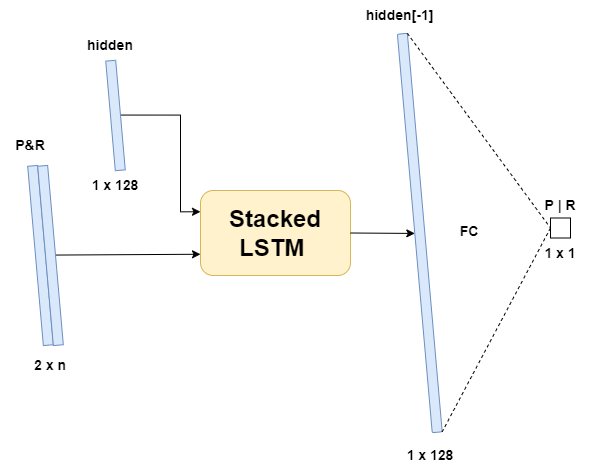

The diagram above was exported from draw.io. Its source (the exported page's mxGraphModel, read from the mxfile embedded in the PNG):
<mxGraphModel dx="983" dy="927" grid="1" gridSize="10" guides="1" tooltips="1" connect="1" arrows="1" fold="1" page="1" pageScale="1" pageWidth="827" pageHeight="1169" math="0" shadow="0">
  <root>
    <mxCell id="0" />
    <mxCell id="1" parent="0" />
    <mxCell id="zvfg_8uaJAZZ_lRUmyxb-1" value="&lt;span style=&quot;color: rgba(0, 0, 0, 0); font-family: monospace; font-size: 0px; text-align: start; background-color: rgb(248, 249, 250);&quot;&gt;%3CmxGraphModel%3E%3Croot%3E%3CmxCell%20id%3D%220%22%2F%3E%3CmxCell%20id%3D%221%22%20parent%3D%220%22%2F%3E%3CmxCell%20id%3D%222%22%20value%3D%22%22%20style%3D%22rounded%3D0%3BwhiteSpace%3Dwrap%3Bhtml%3D1%3Brotation%3D85%3BfillColor%3D%23dae8fc%3BstrokeColor%3D%236c8ebf%3B%22%20vertex%3D%221%22%20parent%3D%221%22%3E%3CmxGeometry%20x%3D%22-20%22%20y%3D%22270%22%20width%3D%22240%22%20height%3D%2210%22%20as%3D%22geometry%22%2F%3E%3C%2FmxCell%3E%3C%2Froot%3E%3C%2FmxGraphModel%3E&lt;/span&gt;" style="rounded=0;whiteSpace=wrap;html=1;rotation=85;fillColor=#dae8fc;strokeColor=#6c8ebf;" vertex="1" parent="1">
      <mxGeometry x="10" y="270" width="180" height="10" as="geometry" />
    </mxCell>
    <mxCell id="zvfg_8uaJAZZ_lRUmyxb-2" style="edgeStyle=none;rounded=0;orthogonalLoop=1;jettySize=auto;html=1;exitX=0.5;exitY=0;exitDx=0;exitDy=0;entryX=0;entryY=0.75;entryDx=0;entryDy=0;fontSize=24;" edge="1" parent="1" source="zvfg_8uaJAZZ_lRUmyxb-3" target="zvfg_8uaJAZZ_lRUmyxb-11">
      <mxGeometry relative="1" as="geometry">
        <mxPoint x="260" y="273.75" as="targetPoint" />
      </mxGeometry>
    </mxCell>
    <mxCell id="zvfg_8uaJAZZ_lRUmyxb-3" value="&lt;span style=&quot;color: rgba(0, 0, 0, 0); font-family: monospace; font-size: 0px; text-align: start; background-color: rgb(248, 249, 250);&quot;&gt;%3CmxGraphModel%3E%3Croot%3E%3CmxCell%20id%3D%220%22%2F%3E%3CmxCell%20id%3D%221%22%20parent%3D%220%22%2F%3E%3CmxCell%20id%3D%222%22%20value%3D%22%22%20style%3D%22rounded%3D0%3BwhiteSpace%3Dwrap%3Bhtml%3D1%3Brotation%3D85%3BfillColor%3D%23dae8fc%3BstrokeColor%3D%236c8ebf%3B%22%20vertex%3D%221%22%20parent%3D%221%22%3E%3CmxGeometry%20x%3D%22-20%22%20y%3D%22270%22%20width%3D%22240%22%20height%3D%2210%22%20as%3D%22geometry%22%2F%3E%3C%2FmxCell%3E%3C%2Froot%3E%3C%2FmxGraphModel%3E&lt;/span&gt;" style="rounded=0;whiteSpace=wrap;html=1;rotation=85;fillColor=#dae8fc;strokeColor=#6c8ebf;" vertex="1" parent="1">
      <mxGeometry x="20" y="270" width="180" height="10" as="geometry" />
    </mxCell>
    <mxCell id="zvfg_8uaJAZZ_lRUmyxb-4" value="2 x n" style="text;html=1;strokeColor=none;fillColor=none;align=center;verticalAlign=middle;whiteSpace=wrap;rounded=0;fontSize=14;fontStyle=1" vertex="1" parent="1">
      <mxGeometry x="80" y="370" width="60" height="30" as="geometry" />
    </mxCell>
    <mxCell id="zvfg_8uaJAZZ_lRUmyxb-5" value="P&amp;amp;R" style="text;html=1;strokeColor=none;fillColor=none;align=center;verticalAlign=middle;whiteSpace=wrap;rounded=0;fontSize=14;fontStyle=1" vertex="1" parent="1">
      <mxGeometry x="60" y="150" width="60" height="30" as="geometry" />
    </mxCell>
    <mxCell id="zvfg_8uaJAZZ_lRUmyxb-7" style="edgeStyle=orthogonalEdgeStyle;rounded=0;orthogonalLoop=1;jettySize=auto;html=1;exitX=0.5;exitY=0;exitDx=0;exitDy=0;entryX=0;entryY=0.25;entryDx=0;entryDy=0;fontSize=24;" edge="1" parent="1" source="zvfg_8uaJAZZ_lRUmyxb-8" target="zvfg_8uaJAZZ_lRUmyxb-11">
      <mxGeometry relative="1" as="geometry">
        <mxPoint x="260" y="231.25" as="targetPoint" />
        <Array as="points">
          <mxPoint x="240" y="135" />
          <mxPoint x="240" y="231" />
        </Array>
      </mxGeometry>
    </mxCell>
    <mxCell id="zvfg_8uaJAZZ_lRUmyxb-8" value="&lt;span style=&quot;color: rgba(0, 0, 0, 0); font-family: monospace; font-size: 0px; text-align: start; background-color: rgb(248, 249, 250);&quot;&gt;%3CmxGraphModel%3E%3Croot%3E%3CmxCell%20id%3D%220%22%2F%3E%3CmxCell%20id%3D%221%22%20parent%3D%220%22%2F%3E%3CmxCell%20id%3D%222%22%20value%3D%22%22%20style%3D%22rounded%3D0%3BwhiteSpace%3Dwrap%3Bhtml%3D1%3Brotation%3D85%3BfillColor%3D%23dae8fc%3BstrokeColor%3D%236c8ebf%3B%22%20vertex%3D%221%22%20parent%3D%221%22%3E%3CmxGeometry%20x%3D%22-20%22%20y%3D%22270%22%20width%3D%22240%22%20height%3D%2210%22%20as%3D%22geometry%22%2F%3E%3C%2FmxCell%3E%3C%2Froot%3E%3C%2FmxGraphModel%3E&lt;/span&gt;" style="rounded=0;whiteSpace=wrap;html=1;rotation=85;fillColor=#dae8fc;strokeColor=#6c8ebf;" vertex="1" parent="1">
      <mxGeometry x="119.99999999999999" y="130" width="110" height="10" as="geometry" />
    </mxCell>
    <mxCell id="zvfg_8uaJAZZ_lRUmyxb-9" value="hidden" style="text;html=1;strokeColor=none;fillColor=none;align=center;verticalAlign=middle;whiteSpace=wrap;rounded=0;fontSize=14;fontStyle=1" vertex="1" parent="1">
      <mxGeometry x="140" y="50" width="60" height="30" as="geometry" />
    </mxCell>
    <mxCell id="zvfg_8uaJAZZ_lRUmyxb-10" value="1 x 128" style="text;html=1;strokeColor=none;fillColor=none;align=center;verticalAlign=middle;whiteSpace=wrap;rounded=0;fontSize=14;fontStyle=1" vertex="1" parent="1">
      <mxGeometry x="145" y="190" width="60" height="30" as="geometry" />
    </mxCell>
    <mxCell id="zvfg_8uaJAZZ_lRUmyxb-11" value="Stacked LSTM&amp;nbsp;" style="rounded=1;whiteSpace=wrap;html=1;fontSize=24;fillColor=#fff2cc;strokeColor=#d6b656;fontStyle=1" vertex="1" parent="1">
      <mxGeometry x="260" y="210" width="150" height="85" as="geometry" />
    </mxCell>
    <mxCell id="zvfg_8uaJAZZ_lRUmyxb-22" value="&lt;span style=&quot;font-size: 14px;&quot;&gt;&lt;font style=&quot;font-size: 14px;&quot;&gt;hidden[-1]&lt;br&gt;&lt;/font&gt;&lt;/span&gt;" style="text;html=1;strokeColor=none;fillColor=none;align=center;verticalAlign=middle;whiteSpace=wrap;rounded=0;fontStyle=1;fontSize=14;" vertex="1" parent="1">
      <mxGeometry x="418.58000000000004" y="20" width="80.71" height="30" as="geometry" />
    </mxCell>
    <mxCell id="zvfg_8uaJAZZ_lRUmyxb-23" value="&lt;font style=&quot;font-size: 14px;&quot;&gt;1 x 128&lt;/font&gt;" style="text;html=1;strokeColor=none;fillColor=none;align=center;verticalAlign=middle;whiteSpace=wrap;rounded=0;fontStyle=1;fontSize=14;" vertex="1" parent="1">
      <mxGeometry x="460" y="460" width="60" height="30" as="geometry" />
    </mxCell>
    <mxCell id="zvfg_8uaJAZZ_lRUmyxb-25" value="FC" style="text;html=1;strokeColor=none;fillColor=none;align=center;verticalAlign=middle;whiteSpace=wrap;rounded=0;fontStyle=1;fontSize=14;" vertex="1" parent="1">
      <mxGeometry x="499.28999999999996" y="236.26" width="60" height="30" as="geometry" />
    </mxCell>
    <mxCell id="zvfg_8uaJAZZ_lRUmyxb-26" value="" style="rounded=1;whiteSpace=wrap;html=1;glass=0;fontFamily=Helvetica;fontSize=14;fontColor=default;strokeColor=#6c8ebf;fillColor=#dae8fc;rotation=85;fontStyle=1" vertex="1" parent="1">
      <mxGeometry x="279.28999999999996" y="247.5" width="400" height="10" as="geometry" />
    </mxCell>
    <mxCell id="zvfg_8uaJAZZ_lRUmyxb-27" value="" style="endArrow=none;dashed=1;html=1;rounded=0;fontFamily=Helvetica;fontSize=14;fontColor=default;entryX=0;entryY=0.5;entryDx=0;entryDy=0;exitX=0;exitY=0;exitDx=0;exitDy=0;fontStyle=1" edge="1" parent="1" source="zvfg_8uaJAZZ_lRUmyxb-26" target="zvfg_8uaJAZZ_lRUmyxb-41">
      <mxGeometry width="50" height="50" relative="1" as="geometry">
        <mxPoint x="354.28999999999996" y="265" as="sourcePoint" />
        <mxPoint x="558.3092545801449" y="158.68428812254297" as="targetPoint" />
      </mxGeometry>
    </mxCell>
    <mxCell id="zvfg_8uaJAZZ_lRUmyxb-28" value="" style="endArrow=none;dashed=1;html=1;rounded=0;fontFamily=Helvetica;fontSize=14;fontColor=default;exitX=0;exitY=0.5;exitDx=0;exitDy=0;entryX=1;entryY=0;entryDx=0;entryDy=0;fontStyle=1" edge="1" parent="1" source="zvfg_8uaJAZZ_lRUmyxb-41" target="zvfg_8uaJAZZ_lRUmyxb-26">
      <mxGeometry width="50" height="50" relative="1" as="geometry">
        <mxPoint x="575.4187984389378" y="354.2472693049332" as="sourcePoint" />
        <mxPoint x="504.28999999999996" y="445" as="targetPoint" />
      </mxGeometry>
    </mxCell>
    <mxCell id="zvfg_8uaJAZZ_lRUmyxb-34" value="&lt;span style=&quot;font-size: 14px;&quot;&gt;&lt;font style=&quot;font-size: 14px;&quot;&gt;P | R&lt;/font&gt;&lt;/span&gt;" style="text;html=1;strokeColor=none;fillColor=none;align=center;verticalAlign=middle;whiteSpace=wrap;rounded=0;fontStyle=1;fontSize=14;" vertex="1" parent="1">
      <mxGeometry x="590.0000000000001" y="210" width="60" height="30" as="geometry" />
    </mxCell>
    <mxCell id="zvfg_8uaJAZZ_lRUmyxb-35" value="&lt;span style=&quot;font-size: 14px;&quot;&gt;&lt;font style=&quot;font-size: 14px;&quot;&gt;1 x 1&lt;/font&gt;&lt;/span&gt;" style="text;html=1;strokeColor=none;fillColor=none;align=center;verticalAlign=middle;whiteSpace=wrap;rounded=0;fontStyle=1;fontSize=14;" vertex="1" parent="1">
      <mxGeometry x="590" y="257.5" width="60" height="30" as="geometry" />
    </mxCell>
    <mxCell id="zvfg_8uaJAZZ_lRUmyxb-36" style="edgeStyle=none;shape=connector;rounded=0;orthogonalLoop=1;jettySize=auto;html=1;exitX=1;exitY=0.5;exitDx=0;exitDy=0;labelBackgroundColor=default;fontFamily=Helvetica;fontSize=14;fontColor=default;endArrow=classic;endFill=1;strokeColor=default;entryX=0.5;entryY=1;entryDx=0;entryDy=0;fontStyle=1" edge="1" parent="1" source="zvfg_8uaJAZZ_lRUmyxb-11" target="zvfg_8uaJAZZ_lRUmyxb-26">
      <mxGeometry relative="1" as="geometry">
        <mxPoint x="465.01902650954116" y="252.24577871373833" as="targetPoint" />
        <mxPoint x="419.28999999999996" y="251.26500000000033" as="sourcePoint" />
      </mxGeometry>
    </mxCell>
    <mxCell id="zvfg_8uaJAZZ_lRUmyxb-41" value="" style="whiteSpace=wrap;html=1;aspect=fixed;" vertex="1" parent="1">
      <mxGeometry x="610" y="237.5" width="20" height="20" as="geometry" />
    </mxCell>
  </root>
</mxGraphModel>